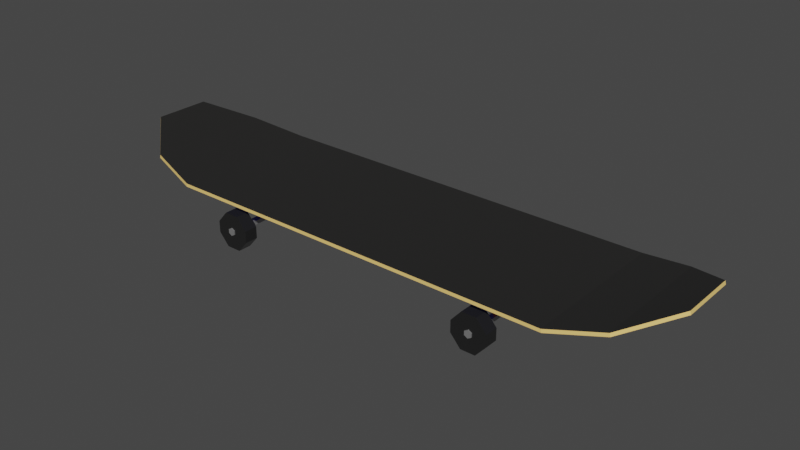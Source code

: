 # Source: Skate.blend  (saved by Blender 3.6.13; exported with 4.5.12 LTS)
import bpy
from mathutils import Matrix  # noqa: F401  (used for matrix-valued properties, if any)

bpy.ops.wm.read_factory_settings(use_empty=True)
scene = bpy.context.scene
scene.name = 'Scene'

# ---- collections
col_collection = bpy.data.collections.new('Collection'); scene.collection.children.link(col_collection)

# ---- materials (node trees are filled in below, after node groups)
mat_material_005 = bpy.data.materials.new('Material.005')
mat_material_005.use_transparent_shadow = False
mat_material_005.diffuse_color = (1.0, 0.6683, 0.2049, 1.0)
mat_material_005.roughness = 0.5
mat_material_006 = bpy.data.materials.new('Material.006')
mat_material_006.use_transparent_shadow = False
mat_material_006.diffuse_color = (0.01058, 0.01013, 0.009559, 1.0)
mat_material_006.roughness = 1.0
mat_material_007 = bpy.data.materials.new('Material.007')
mat_material_007.use_transparent_shadow = False
mat_material_007.diffuse_color = (1.0, 0.0752, 0.04996, 1.0)
mat_material_007.roughness = 0.0
mat_material_008 = bpy.data.materials.new('Material.008')
mat_material_008.use_transparent_shadow = False
mat_material_008.diffuse_color = (0.08493, 0.08431, 1.0, 1.0)
mat_material_008.roughness = 0.0
mat_material_009 = bpy.data.materials.new('Material.009')
mat_material_009.use_transparent_shadow = False
mat_material_009.diffuse_color = (0.3894, 0.3894, 0.3894, 1.0)
mat_material_009.roughness = 0.0
mat_material_009.metallic = 0.6
mat_material_010 = bpy.data.materials.new('Material.010')
mat_material_010.use_transparent_shadow = False
mat_material_010.diffuse_color = (0.01573, 0.01573, 0.01573, 1.0)
mat_material_010.roughness = 0.0

# ---- material node trees
mat_material_005.use_nodes = True; mat_material_005.node_tree.nodes.clear()
_N = mat_material_005.node_tree.nodes; _L = mat_material_005.node_tree.links
n0 = _N.new('ShaderNodeBsdfPrincipled'); n0.name = 'Принципиальный BSDF'; n0.location = (10, 300)
n0.distribution = 'GGX'
n0.subsurface_method = 'RANDOM_WALK_SKIN'
n0.inputs[0].default_value = (1.0, 0.6683, 0.2049, 1.0)
n0.inputs[3].default_value = 1.45
n0.inputs[27].default_value = (1.0, 0.6683, 0.2049, 1.0)
n1 = _N.new('ShaderNodeOutputMaterial'); n1.name = 'Вывод материала'; n1.location = (300, 300)
n2 = _N.new('ShaderNodeNormalMap'); n2.name = 'Карта нормалей'; n2.location = (-300, -300)
n2.label = 'Normal/Map'
_L.new(n0.outputs[0], n1.inputs[0])
_L.new(n2.outputs[0], n0.inputs[5])
n1.is_active_output = True
mat_material_006.use_nodes = True; mat_material_006.node_tree.nodes.clear()
_N = mat_material_006.node_tree.nodes; _L = mat_material_006.node_tree.links
n0 = _N.new('ShaderNodeBsdfPrincipled'); n0.name = 'Принципиальный BSDF'; n0.location = (10, 300)
n0.distribution = 'GGX'
n0.subsurface_method = 'RANDOM_WALK_SKIN'
n0.inputs[0].default_value = (0.01058, 0.01013, 0.009559, 1.0)
n0.inputs[2].default_value = 1.0
n0.inputs[3].default_value = 1.45
n0.inputs[27].default_value = (0.01058, 0.01013, 0.009559, 1.0)
n1 = _N.new('ShaderNodeOutputMaterial'); n1.name = 'Вывод материала'; n1.location = (300, 300)
n2 = _N.new('ShaderNodeNormalMap'); n2.name = 'Карта нормалей'; n2.location = (-300, -300)
n2.label = 'Normal/Map'
_L.new(n0.outputs[0], n1.inputs[0])
_L.new(n2.outputs[0], n0.inputs[5])
n1.is_active_output = True
mat_material_007.use_nodes = True; mat_material_007.node_tree.nodes.clear()
_N = mat_material_007.node_tree.nodes; _L = mat_material_007.node_tree.links
n0 = _N.new('ShaderNodeBsdfPrincipled'); n0.name = 'Принципиальный BSDF'; n0.location = (10, 300)
n0.distribution = 'GGX'
n0.subsurface_method = 'RANDOM_WALK_SKIN'
n0.inputs[0].default_value = (1.0, 0.0752, 0.04996, 1.0)
n0.inputs[2].default_value = 0.0
n0.inputs[3].default_value = 1.45
n0.inputs[27].default_value = (1.0, 0.0752, 0.04996, 1.0)
n1 = _N.new('ShaderNodeOutputMaterial'); n1.name = 'Вывод материала'; n1.location = (300, 300)
n2 = _N.new('ShaderNodeNormalMap'); n2.name = 'Карта нормалей'; n2.location = (-300, -300)
n2.label = 'Normal/Map'
_L.new(n0.outputs[0], n1.inputs[0])
_L.new(n2.outputs[0], n0.inputs[5])
n1.is_active_output = True
mat_material_008.use_nodes = True; mat_material_008.node_tree.nodes.clear()
_N = mat_material_008.node_tree.nodes; _L = mat_material_008.node_tree.links
n0 = _N.new('ShaderNodeBsdfPrincipled'); n0.name = 'Принципиальный BSDF'; n0.location = (10, 300)
n0.distribution = 'GGX'
n0.subsurface_method = 'RANDOM_WALK_SKIN'
n0.inputs[0].default_value = (0.08493, 0.08431, 1.0, 1.0)
n0.inputs[2].default_value = 0.0
n0.inputs[3].default_value = 1.45
n0.inputs[27].default_value = (0.08493, 0.08431, 1.0, 1.0)
n1 = _N.new('ShaderNodeOutputMaterial'); n1.name = 'Вывод материала'; n1.location = (300, 300)
n2 = _N.new('ShaderNodeNormalMap'); n2.name = 'Карта нормалей'; n2.location = (-300, -300)
n2.label = 'Normal/Map'
_L.new(n0.outputs[0], n1.inputs[0])
_L.new(n2.outputs[0], n0.inputs[5])
n1.is_active_output = True
mat_material_009.use_nodes = True; mat_material_009.node_tree.nodes.clear()
_N = mat_material_009.node_tree.nodes; _L = mat_material_009.node_tree.links
n0 = _N.new('ShaderNodeBsdfPrincipled'); n0.name = 'Принципиальный BSDF'; n0.location = (10, 300)
n0.distribution = 'GGX'
n0.subsurface_method = 'RANDOM_WALK_SKIN'
n0.inputs[0].default_value = (0.3894, 0.3894, 0.3894, 1.0)
n0.inputs[1].default_value = 0.6
n0.inputs[2].default_value = 0.0
n0.inputs[3].default_value = 1.45
n0.inputs[27].default_value = (0.3894, 0.3894, 0.3894, 1.0)
n1 = _N.new('ShaderNodeOutputMaterial'); n1.name = 'Вывод материала'; n1.location = (300, 300)
n2 = _N.new('ShaderNodeNormalMap'); n2.name = 'Карта нормалей'; n2.location = (-300, -300)
n2.label = 'Normal/Map'
_L.new(n0.outputs[0], n1.inputs[0])
_L.new(n2.outputs[0], n0.inputs[5])
n1.is_active_output = True
mat_material_010.use_nodes = True; mat_material_010.node_tree.nodes.clear()
_N = mat_material_010.node_tree.nodes; _L = mat_material_010.node_tree.links
n0 = _N.new('ShaderNodeBsdfPrincipled'); n0.name = 'Принципиальный BSDF'; n0.location = (10, 300)
n0.distribution = 'GGX'
n0.subsurface_method = 'RANDOM_WALK_SKIN'
n0.inputs[0].default_value = (0.01573, 0.01573, 0.01573, 1.0)
n0.inputs[2].default_value = 0.0
n0.inputs[3].default_value = 1.45
n0.inputs[27].default_value = (0.01573, 0.01573, 0.01573, 1.0)
n1 = _N.new('ShaderNodeOutputMaterial'); n1.name = 'Вывод материала'; n1.location = (300, 300)
n2 = _N.new('ShaderNodeNormalMap'); n2.name = 'Карта нормалей'; n2.location = (-300, -300)
n2.label = 'Normal/Map'
_L.new(n0.outputs[0], n1.inputs[0])
_L.new(n2.outputs[0], n0.inputs[5])
n1.is_active_output = True

# ---- world
world_world = bpy.data.worlds.new('World'); scene.world = world_world
world_world.use_nodes = True; world_world.node_tree.nodes.clear()
_N = world_world.node_tree.nodes; _L = world_world.node_tree.links
n0 = _N.new('ShaderNodeOutputWorld'); n0.name = 'World Output'; n0.location = (300, 300)
n1 = _N.new('ShaderNodeBackground'); n1.name = 'Background'; n1.location = (10, 300)
n1.inputs[0].default_value = (0.05088, 0.05088, 0.05088, 1.0)
_L.new(n1.outputs[0], n0.inputs[0])
n0.is_active_output = True
world_world.color = (0.05088, 0.05088, 0.05088)
world_world.use_sun_shadow = False
world_world.sun_shadow_jitter_overblur = 0.0

# ---- meshes
me_plane_005 = bpy.data.meshes.new('Plane.005')
me_plane_005.from_pydata([(1.508, -0.5747, -0.03553), (1.508, 0.5893, -0.03553), (1.893, -0.4909, 0.05392), (1.893, 0.4724, 0.05392), (2.212, -0.2073, 0.1869), (2.212, 0.2211, 0.1869), (0.9686, -0.5982, -0.387), (0.9686, -0.5982, -0.1223), (0.9686, -0.4957, -0.387), (0.9686, -0.4957, -0.1223), (1.08, -0.5982, -0.387), (1.08, -0.5982, -0.1223), (1.08, -0.4957, -0.387), (1.08, -0.4957, -0.1223), (0.8919, -0.4957, -0.2988), (0.8919, -0.4957, -0.2105), (0.8919, -0.5982, -0.2988), (0.8919, -0.5982, -0.2105), (1.157, -0.5982, -0.2988), (1.157, -0.5982, -0.2105), (1.157, -0.4957, -0.2105), (1.157, -0.4957, -0.2988), (1.513, -0.5747, -0.06065), (1.513, 0.5893, -0.06065), (1.898, -0.4909, 0.0288), (1.898, 0.4724, 0.0288), (2.218, -0.2073, 0.1618), (2.218, 0.2211, 0.1618), (1.157, 0.5938, -0.2988), (1.157, 0.5938, -0.2105), (1.157, 0.4913, -0.2105), (1.157, 0.4913, -0.2988), (0.8919, 0.4913, -0.2105), (0.8919, 0.4913, -0.2988), (0.8919, 0.5938, -0.2105), (0.8919, 0.5938, -0.2988), (1.08, 0.5938, -0.1223), (1.08, 0.5938, -0.387), (1.08, 0.4913, -0.1223), (1.08, 0.4913, -0.387), (0.9686, 0.5938, -0.1223), (0.9686, 0.5938, -0.387), (0.9686, 0.4913, -0.1223), (0.9686, 0.4913, -0.387), (1.027, -0.6067, -0.2239), (1.001, -0.6067, -0.2389), (1.001, -0.6067, -0.2689), (1.027, -0.6067, -0.2839), (1.053, -0.6067, -0.2689), (1.053, -0.6067, -0.2389), (1.001, 0.5687, -0.2389), (1.027, 0.5687, -0.2239), (1.001, 0.5687, -0.2689), (1.027, 0.5687, -0.2839), (1.053, 0.5687, -0.2689), (1.053, 0.5687, -0.2389), (1.001, 0.6063, -0.2389), (1.027, 0.6063, -0.2239), (1.001, 0.6063, -0.2689), (1.027, 0.6063, -0.2839), (1.053, 0.6063, -0.2689), (1.053, 0.6063, -0.2389), (1.001, 0.6063, -0.2389), (1.027, 0.6063, -0.2239), (1.001, 0.6063, -0.2689), (1.027, 0.6063, -0.2839), (1.053, 0.6063, -0.2689), (1.053, 0.6063, -0.2389), (1.05, 0.03336, -0.06015), (1.05, 0.03336, -0.2403), (1.05, -0.04769, -0.06015), (1.05, -0.04769, -0.2403), (1.003, 0.03336, -0.06015), (1.003, 0.03336, -0.2403), (1.003, -0.04769, -0.06015), (1.003, -0.04769, -0.2403), (1.019, -0.08461, -0.06015), (1.035, -0.08461, -0.06015), (1.035, -0.08461, -0.2403), (1.019, -0.08461, -0.2403), (1.035, 0.07028, -0.06015), (1.019, 0.07028, -0.06015), (1.019, 0.07028, -0.2403), (1.035, 0.07028, -0.2403), (1.508, -0.1867, -0.03553), (1.508, 0.2013, -0.03553), (1.893, -0.1698, 0.05392), (1.893, 0.1513, 0.05392), (2.212, -0.06454, 0.1869), (2.212, 0.07826, 0.1869), (1.513, -0.1867, -0.06065), (1.513, 0.2013, -0.06065), (1.898, -0.1698, 0.0288), (1.898, 0.1513, 0.0288), (2.218, -0.06454, 0.1618), (2.218, 0.07826, 0.1618), (0.0, -0.5747, -0.03553), (-1.508, -0.5747, -0.03553), (0.0, 0.5893, -0.03553), (-1.508, 0.5893, -0.03553), (-1.893, -0.4909, 0.05392), (-1.893, 0.4724, 0.05392), (-2.212, -0.2073, 0.1869), (-2.212, 0.2211, 0.1869), (-0.9686, -0.5982, -0.387), (-0.9686, -0.5982, -0.1223), (-0.9686, -0.4957, -0.387), (-0.9686, -0.4957, -0.1223), (-1.08, -0.5982, -0.387), (-1.08, -0.5982, -0.1223), (-1.08, -0.4957, -0.387), (-1.08, -0.4957, -0.1223), (-0.8919, -0.4957, -0.2988), (-0.8919, -0.4957, -0.2105), (-0.8919, -0.5982, -0.2988), (-0.8919, -0.5982, -0.2105), (-1.157, -0.5982, -0.2988), (-1.157, -0.5982, -0.2105), (-1.157, -0.4957, -0.2105), (-1.157, -0.4957, -0.2988), (0.0, 0.5893, -0.06065), (0.0, -0.5747, -0.06065), (-1.513, -0.5747, -0.06065), (-1.513, 0.5893, -0.06065), (-1.898, -0.4909, 0.0288), (-1.898, 0.4724, 0.0288), (-2.218, -0.2073, 0.1618), (-2.218, 0.2211, 0.1618), (-1.157, 0.5938, -0.2988), (-1.157, 0.5938, -0.2105), (-1.157, 0.4913, -0.2105), (-1.157, 0.4913, -0.2988), (-0.8919, 0.4913, -0.2105), (-0.8919, 0.4913, -0.2988), (-0.8919, 0.5938, -0.2105), (-0.8919, 0.5938, -0.2988), (-1.08, 0.5938, -0.1223), (-1.08, 0.5938, -0.387), (-1.08, 0.4913, -0.1223), (-1.08, 0.4913, -0.387), (-0.9686, 0.5938, -0.1223), (-0.9686, 0.5938, -0.387), (-0.9686, 0.4913, -0.1223), (-0.9686, 0.4913, -0.387), (-1.027, -0.6067, -0.2239), (-1.001, -0.6067, -0.2389), (-1.001, -0.6067, -0.2689), (-1.027, -0.6067, -0.2839), (-1.053, -0.6067, -0.2689), (-1.053, -0.6067, -0.2389), (-1.001, 0.5687, -0.2389), (-1.027, 0.5687, -0.2239), (-1.001, 0.5687, -0.2689), (-1.027, 0.5687, -0.2839), (-1.053, 0.5687, -0.2689), (-1.053, 0.5687, -0.2389), (-1.001, 0.6063, -0.2389), (-1.027, 0.6063, -0.2239), (-1.001, 0.6063, -0.2689), (-1.027, 0.6063, -0.2839), (-1.053, 0.6063, -0.2689), (-1.053, 0.6063, -0.2389), (-1.001, 0.6063, -0.2389), (-1.027, 0.6063, -0.2239), (-1.001, 0.6063, -0.2689), (-1.027, 0.6063, -0.2839), (-1.053, 0.6063, -0.2689), (-1.053, 0.6063, -0.2389), (-1.05, 0.03336, -0.06015), (-1.05, 0.03336, -0.2403), (-1.05, -0.04769, -0.06015), (-1.05, -0.04769, -0.2403), (-1.003, 0.03336, -0.06015), (-1.003, 0.03336, -0.2403), (-1.003, -0.04769, -0.06015), (-1.003, -0.04769, -0.2403), (-1.019, -0.08461, -0.06015), (-1.035, -0.08461, -0.06015), (-1.035, -0.08461, -0.2403), (-1.019, -0.08461, -0.2403), (-1.035, 0.07028, -0.06015), (-1.019, 0.07028, -0.06015), (-1.019, 0.07028, -0.2403), (-1.035, 0.07028, -0.2403), (0.0, 0.2013, -0.03553), (0.0, -0.1867, -0.03553), (-1.508, -0.1867, -0.03553), (-1.508, 0.2013, -0.03553), (-1.893, -0.1698, 0.05392), (-1.893, 0.1513, 0.05392), (-2.212, -0.06454, 0.1869), (-2.212, 0.07826, 0.1869), (0.0, 0.2013, -0.06065), (0.0, -0.1867, -0.06065), (-1.513, -0.1867, -0.06065), (-1.513, 0.2013, -0.06065), (-1.898, -0.1698, 0.0288), (-1.898, 0.1513, 0.0288), (-2.218, -0.06454, 0.1618), (-2.218, 0.07826, 0.1618)], [], [(184, 85, 1, 98), (84, 0, 2, 86), (86, 2, 4, 88), (6, 8, 12, 10), (11, 13, 9, 7), (14, 21, 12, 8), (16, 14, 8, 6), (18, 16, 6, 10), (21, 18, 10, 12), (13, 11, 19, 20), (20, 19, 18, 21), (11, 7, 17, 19), (19, 17, 16, 18), (7, 9, 15, 17), (17, 15, 14, 16), (9, 13, 20, 15), (15, 20, 21, 14), (192, 120, 23, 91), (90, 92, 24, 22), (92, 94, 26, 24), (89, 95, 27, 5), (3, 25, 23, 1), (1, 23, 120, 98), (96, 121, 22, 0), (5, 27, 25, 3), (0, 22, 24, 2), (2, 24, 26, 4), (34, 29, 28, 35), (40, 36, 29, 34), (32, 34, 35, 33), (42, 40, 34, 32), (30, 32, 33, 31), (38, 42, 32, 30), (29, 30, 31, 28), (36, 38, 30, 29), (28, 31, 39, 37), (31, 33, 43, 39), (33, 35, 41, 43), (35, 28, 37, 41), (38, 36, 40, 42), (43, 41, 37, 39), (45, 46, 47, 48, 49, 44), (55, 61, 57, 51), (44, 51, 50, 45), (49, 55, 51, 44), (47, 53, 54, 48), (45, 50, 52, 46), (48, 54, 55, 49), (46, 52, 53, 47), (60, 66, 67, 61), (53, 59, 60, 54), (50, 56, 58, 52), (54, 60, 61, 55), (52, 58, 59, 53), (51, 57, 56, 50), (62, 63, 67, 66, 65, 64), (58, 64, 65, 59), (57, 63, 62, 56), (61, 67, 63, 57), (59, 65, 66, 60), (56, 62, 64, 58), (68, 70, 71, 69), (76, 74, 75, 79), (74, 72, 73, 75), (80, 68, 69, 83), (76, 81, 72, 74), (78, 83, 69, 71), (75, 73, 82, 79), (79, 82, 83, 78), (70, 68, 80, 77), (77, 80, 81, 76), (72, 81, 82, 73), (81, 80, 83, 82), (70, 77, 78, 71), (77, 76, 79, 78), (4, 26, 94, 88), (88, 94, 95, 89), (25, 27, 95, 93), (93, 95, 94, 92), (23, 25, 93, 91), (91, 93, 92, 90), (121, 193, 90, 22), (193, 192, 91, 90), (3, 87, 89, 5), (87, 86, 88, 89), (1, 85, 87, 3), (85, 84, 86, 87), (96, 0, 84, 185), (185, 84, 85, 184), (184, 98, 99, 187), (186, 188, 100, 97), (188, 190, 102, 100), (104, 108, 110, 106), (109, 105, 107, 111), (112, 106, 110, 119), (114, 104, 106, 112), (116, 108, 104, 114), (119, 110, 108, 116), (111, 118, 117, 109), (118, 119, 116, 117), (109, 117, 115, 105), (117, 116, 114, 115), (105, 115, 113, 107), (115, 114, 112, 113), (107, 113, 118, 111), (113, 112, 119, 118), (192, 195, 123, 120), (194, 122, 124, 196), (196, 124, 126, 198), (191, 103, 127, 199), (101, 99, 123, 125), (99, 98, 120, 123), (96, 97, 122, 121), (103, 101, 125, 127), (97, 100, 124, 122), (100, 102, 126, 124), (134, 135, 128, 129), (140, 134, 129, 136), (132, 133, 135, 134), (142, 132, 134, 140), (130, 131, 133, 132), (138, 130, 132, 142), (129, 128, 131, 130), (136, 129, 130, 138), (128, 137, 139, 131), (131, 139, 143, 133), (133, 143, 141, 135), (135, 141, 137, 128), (138, 142, 140, 136), (143, 139, 137, 141), (145, 144, 149, 148, 147, 146), (155, 151, 157, 161), (144, 145, 150, 151), (149, 144, 151, 155), (147, 148, 154, 153), (145, 146, 152, 150), (148, 149, 155, 154), (146, 147, 153, 152), (160, 161, 167, 166), (153, 154, 160, 159), (150, 152, 158, 156), (154, 155, 161, 160), (152, 153, 159, 158), (151, 150, 156, 157), (162, 164, 165, 166, 167, 163), (158, 159, 165, 164), (157, 156, 162, 163), (161, 157, 163, 167), (159, 160, 166, 165), (156, 158, 164, 162), (168, 169, 171, 170), (176, 179, 175, 174), (174, 175, 173, 172), (180, 183, 169, 168), (176, 174, 172, 181), (178, 171, 169, 183), (175, 179, 182, 173), (179, 178, 183, 182), (170, 177, 180, 168), (177, 176, 181, 180), (172, 173, 182, 181), (181, 182, 183, 180), (170, 171, 178, 177), (177, 178, 179, 176), (102, 190, 198, 126), (190, 191, 199, 198), (125, 197, 199, 127), (197, 196, 198, 199), (123, 195, 197, 125), (195, 194, 196, 197), (121, 122, 194, 193), (193, 194, 195, 192), (101, 103, 191, 189), (189, 191, 190, 188), (99, 101, 189, 187), (187, 189, 188, 186), (96, 185, 186, 97), (185, 184, 187, 186)])
me_plane_005.polygons.foreach_set('use_smooth', [True] * 178)
me_plane_005.polygons.foreach_set('material_index', [1, 1, 1, 5, 5, 5, 5, 5, 5, 5, 5, 5, 5, 5, 5, 5, 5, 3, 3, 3, 0, 0, 0, 0, 0, 0, 0, 5, 5, 5, 5, 5, 5, 5, 5, 5, 5, 5, 5, 5, 5, 4, 4, 4, 4, 4, 4, 4, 4, 4, 4, 4, 4, 4, 4, 4, 4, 4, 4, 4, 4, 4, 4, 4, 4, 4, 4, 4, 4, 4, 4, 4, 4, 4, 4, 0, 0, 3, 2, 3, 2, 3, 2, 1, 1, 1, 1, 1, 1, 1, 1, 1, 5, 5, 5, 5, 5, 5, 5, 5, 5, 5, 5, 5, 5, 5, 3, 3, 3, 0, 0, 0, 0, 0, 0, 0, 5, 5, 5, 5, 5, 5, 5, 5, 5, 5, 5, 5, 5, 5, 4, 4, 4, 4, 4, 4, 4, 4, 4, 4, 4, 4, 4, 4, 4, 4, 4, 4, 4, 4, 4, 4, 4, 4, 4, 4, 4, 4, 4, 4, 4, 4, 4, 4, 0, 0, 3, 2, 3, 2, 3, 2, 1, 1, 1, 1, 1, 1])
_k = set([(0, 2), (0, 22), (0, 84), (0, 96), (1, 3), (1, 23), (1, 85), (1, 98), (2, 4), (2, 24), (2, 86), (3, 5), (3, 25), (3, 87), (4, 26), (4, 88), (5, 27), (5, 89), (6, 8), (6, 10), (6, 16), (7, 9), (7, 11), (7, 17), (8, 12), (8, 14), (9, 13), (9, 15), (10, 12), (10, 18), (11, 13), (11, 19), (12, 21), (13, 20), (14, 15), (14, 16), (15, 17), (16, 17), (18, 19), (18, 21), (19, 20), (20, 21), (22, 24), (22, 90), (22, 121), (23, 25), (23, 91), (23, 120), (24, 26), (24, 92), (25, 27), (25, 93), (26, 94), (27, 95), (28, 29), (28, 31), (28, 37), (29, 30), (29, 36), (30, 31), (30, 38), (31, 39), (32, 33), (32, 34), (32, 42), (33, 35), (33, 43), (34, 35), (34, 40), (35, 41), (36, 38), (36, 40), (37, 39), (37, 41), (38, 42), (39, 43), (40, 42), (41, 43), (44, 45), (44, 49), (44, 51), (45, 46), (45, 50), (46, 47), (46, 52), (47, 48), (47, 53), (48, 49), (48, 54), (49, 55), (50, 56), (51, 57), (52, 58), (53, 59), (54, 60), (55, 61), (56, 57), (56, 58), (57, 61), (58, 59), (59, 60), (60, 61), (62, 63), (62, 64), (63, 67), (64, 65), (65, 66), (66, 67), (68, 69), (68, 70), (68, 80), (69, 71), (69, 83), (70, 71), (70, 77), (71, 78), (72, 73), (72, 74), (72, 81), (73, 75), (73, 82), (74, 75), (74, 76), (75, 79), (76, 77), (76, 79), (77, 78), (78, 79), (80, 81), (80, 83), (81, 82), (82, 83), (84, 85), (86, 87), (88, 89), (90, 91), (92, 93), (94, 95), (96, 97), (97, 100), (97, 122), (97, 186), (98, 99), (99, 101), (99, 123), (99, 187), (100, 102), (100, 124), (100, 188), (101, 103), (101, 125), (101, 189), (102, 126), (102, 190), (103, 127), (103, 191), (104, 106), (104, 108), (104, 114), (105, 107), (105, 109), (105, 115), (106, 110), (106, 112), (107, 111), (107, 113), (108, 110), (108, 116), (109, 111), (109, 117), (110, 119), (111, 118), (112, 113), (112, 114), (113, 115), (114, 115), (116, 117), (116, 119), (117, 118), (118, 119), (120, 123), (121, 122), (122, 124), (122, 194), (123, 125), (123, 195), (124, 126), (124, 196), (125, 127), (125, 197), (126, 198), (127, 199), (128, 129), (128, 131), (128, 137), (129, 130), (129, 136), (130, 131), (130, 138), (131, 139), (132, 133), (132, 134), (132, 142), (133, 135), (133, 143), (134, 135), (134, 140), (135, 141), (136, 138), (136, 140), (137, 139), (137, 141), (138, 142), (139, 143), (140, 142), (141, 143), (144, 145), (144, 149), (144, 151), (145, 146), (145, 150), (146, 147), (146, 152), (147, 148), (147, 153), (148, 149), (148, 154), (149, 155), (150, 156), (151, 157), (152, 158), (153, 159), (154, 160), (155, 161), (156, 157), (156, 158), (157, 161), (158, 159), (159, 160), (160, 161), (162, 163), (162, 164), (163, 167), (164, 165), (165, 166), (166, 167), (168, 169), (168, 170), (168, 180), (169, 171), (169, 183), (170, 171), (170, 177), (171, 178), (172, 173), (172, 174), (172, 181), (173, 175), (173, 182), (174, 175), (174, 176), (175, 179), (176, 177), (176, 179), (177, 178), (178, 179), (180, 181), (180, 183), (181, 182), (182, 183), (186, 187), (188, 189), (190, 191), (194, 195), (196, 197), (198, 199)])
me_plane_005.attributes.new('sharp_edge', 'BOOLEAN', 'EDGE').data.foreach_set('value', [ (min(e.vertices), max(e.vertices)) in _k for e in me_plane_005.edges])
_uv = me_plane_005.uv_layers.new(name='UVMap')
_uv.uv.foreach_set('vector', [0.0, 0.6667, 1.0, 0.6667, 1.0, 1.0, 0.0, 1.0, 1.0, 0.3333, 1.0, 0.0, 1.0, 0.0, 1.0, 0.3333, 1.0, 0.3333, 1.0, 0.0, 1.0, 0.0, 1.0, 0.3333, 0.375, 0.0, 0.375, 0.25, 0.625, 0.25, 0.625, 0.0, 0.375, 0.25, 0.375, 0.5, 0.625, 0.5, 0.625, 0.25, 0.5417, 0.5, 0.5417, 0.75, 0.625, 0.75, 0.625, 0.5, 0.5417, 0.75, 0.5417, 1.0, 0.625, 1.0, 0.625, 0.75, 0.2917, 0.5, 0.2917, 0.75, 0.375, 0.75, 0.375, 0.5, 0.7917, 0.5, 0.7917, 0.75, 0.875, 0.75, 0.875, 0.5, 0.625, 0.5, 0.625, 0.75, 0.7083, 0.75, 0.7083, 0.5, 0.7083, 0.5, 0.7083, 0.75, 0.7917, 0.75, 0.7917, 0.5, 0.125, 0.5, 0.125, 0.75, 0.2083, 0.75, 0.2083, 0.5, 0.2083, 0.5, 0.2083, 0.75, 0.2917, 0.75, 0.2917, 0.5, 0.375, 0.75, 0.375, 1.0, 0.4583, 1.0, 0.4583, 0.75, 0.4583, 0.75, 0.4583, 1.0, 0.5417, 1.0, 0.5417, 0.75, 0.375, 0.5, 0.375, 0.75, 0.4583, 0.75, 0.4583, 0.5, 0.4583, 0.5, 0.4583, 0.75, 0.5417, 0.75, 0.5417, 0.5, 0.0, 0.6667, 0.0, 1.0, 1.0, 1.0, 1.0, 0.6667, 1.0, 0.3333, 1.0, 0.3333, 1.0, 0.0, 1.0, 0.0, 1.0, 0.3333, 1.0, 0.3333, 1.0, 0.0, 1.0, 0.0, 1.0, 0.6667, 1.0, 0.6667, 1.0, 1.0, 1.0, 1.0, 1.0, 1.0, 1.0, 1.0, 1.0, 1.0, 1.0, 1.0, 1.0, 1.0, 1.0, 1.0, 0.0, 1.0, 0.0, 1.0, 0.0, 0.0, 0.0, 0.0, 1.0, 0.0, 1.0, 0.0, 1.0, 1.0, 1.0, 1.0, 1.0, 1.0, 1.0, 1.0, 1.0, 0.0, 1.0, 0.0, 1.0, 0.0, 1.0, 0.0, 1.0, 0.0, 1.0, 0.0, 1.0, 0.0, 1.0, 0.0, 0.4583, 0.5, 0.4583, 0.75, 0.5417, 0.75, 0.5417, 0.5, 0.375, 0.5, 0.375, 0.75, 0.4583, 0.75, 0.4583, 0.5, 0.4583, 0.75, 0.4583, 1.0, 0.5417, 1.0, 0.5417, 0.75, 0.375, 0.75, 0.375, 1.0, 0.4583, 1.0, 0.4583, 0.75, 0.2083, 0.5, 0.2083, 0.75, 0.2917, 0.75, 0.2917, 0.5, 0.125, 0.5, 0.125, 0.75, 0.2083, 0.75, 0.2083, 0.5, 0.7083, 0.5, 0.7083, 0.75, 0.7917, 0.75, 0.7917, 0.5, 0.625, 0.5, 0.625, 0.75, 0.7083, 0.75, 0.7083, 0.5, 0.7917, 0.5, 0.7917, 0.75, 0.875, 0.75, 0.875, 0.5, 0.2917, 0.5, 0.2917, 0.75, 0.375, 0.75, 0.375, 0.5, 0.5417, 0.75, 0.5417, 1.0, 0.625, 1.0, 0.625, 0.75, 0.5417, 0.5, 0.5417, 0.75, 0.625, 0.75, 0.625, 0.5, 0.375, 0.25, 0.375, 0.5, 0.625, 0.5, 0.625, 0.25, 0.375, 0.0, 0.375, 0.25, 0.625, 0.25, 0.625, 0.0, 0.0, 0.0, 0.0, 0.0, 0.0, 0.0, 0.0, 0.0, 0.0, 0.0, 0.0, 0.0, 0.0, 0.0, 0.0, 0.0, 0.0, 0.0, 0.0, 0.0, 0.0, 0.0, 0.0, 0.0, 0.0, 0.0, 0.0, 0.0, 0.0, 0.0, 0.0, 0.0, 0.0, 0.0, 0.0, 0.0, 0.0, 0.0, 0.0, 0.0, 0.0, 0.0, 0.0, 0.0, 0.0, 0.0, 0.0, 0.0, 0.0, 0.0, 0.0, 0.0, 0.0, 0.0, 0.0, 0.0, 0.0, 0.0, 0.0, 0.0, 0.0, 0.0, 0.0, 0.0, 0.0, 0.0, 0.0, 0.0, 0.0, 0.0, 0.0, 0.0, 0.0, 0.0, 0.0, 0.0, 0.0, 0.0, 0.0, 0.0, 0.0, 0.0, 0.0, 0.0, 0.0, 0.0, 0.0, 0.0, 0.0, 0.0, 0.0, 0.0, 0.0, 0.0, 0.0, 0.0, 0.0, 0.0, 0.0, 0.0, 0.0, 0.0, 0.0, 0.0, 0.0, 0.0, 0.0, 0.0, 0.0, 0.0, 0.0, 0.0, 0.0, 0.0, 0.0, 0.0, 0.0, 0.0, 0.0, 0.0, 0.0, 0.0, 0.0, 0.0, 0.0, 0.0, 0.0, 0.0, 0.0, 0.0, 0.0, 0.0, 0.0, 0.0, 0.0, 0.0, 0.0, 0.0, 0.0, 0.0, 0.0, 0.0, 0.0, 0.0, 0.0, 0.0, 0.0, 0.0, 0.0, 0.0, 0.0, 0.0, 0.0, 0.0, 0.0, 0.0, 0.0, 0.0, 0.0, 0.0, 0.0, 0.0, 0.0, 0.0, 0.0, 0.0, 0.0, 0.0, 0.375, 0.0, 0.375, 0.25, 0.625, 0.25, 0.625, 0.0, 0.375, 0.4167, 0.375, 0.5, 0.625, 0.5, 0.625, 0.4167, 0.375, 0.5, 0.375, 0.75, 0.625, 0.75, 0.625, 0.5, 0.375, 0.9167, 0.375, 1.0, 0.625, 1.0, 0.625, 0.9167, 0.2917, 0.5, 0.2917, 0.75, 0.375, 0.75, 0.375, 0.5, 0.7917, 0.5, 0.7917, 0.75, 0.875, 0.75, 0.875, 0.5, 0.625, 0.5, 0.625, 0.75, 0.7083, 0.75, 0.7083, 0.5, 0.7083, 0.5, 0.7083, 0.75, 0.7917, 0.75, 0.7917, 0.5, 0.125, 0.5, 0.125, 0.75, 0.2083, 0.75, 0.2083, 0.5, 0.2083, 0.5, 0.2083, 0.75, 0.2917, 0.75, 0.2917, 0.5, 0.375, 0.75, 0.375, 0.8333, 0.625, 0.8333, 0.625, 0.75, 0.375, 0.8333, 0.375, 0.9167, 0.625, 0.9167, 0.625, 0.8333, 0.375, 0.25, 0.375, 0.3333, 0.625, 0.3333, 0.625, 0.25, 0.375, 0.3333, 0.375, 0.4167, 0.625, 0.4167, 0.625, 0.3333, 1.0, 0.0, 1.0, 0.0, 1.0, 0.3333, 1.0, 0.3333, 1.0, 0.3333, 1.0, 0.3333, 1.0, 0.6667, 1.0, 0.6667, 1.0, 1.0, 1.0, 1.0, 1.0, 0.6667, 1.0, 0.6667, 1.0, 0.6667, 1.0, 0.6667, 1.0, 0.3333, 1.0, 0.3333, 1.0, 1.0, 1.0, 1.0, 1.0, 0.6667, 1.0, 0.6667, 1.0, 0.6667, 1.0, 0.6667, 1.0, 0.3333, 1.0, 0.3333, 0.0, 0.0, 0.0, 0.3333, 1.0, 0.3333, 1.0, 0.0, 0.0, 0.3333, 0.0, 0.6667, 1.0, 0.6667, 1.0, 0.3333, 1.0, 1.0, 1.0, 0.6667, 1.0, 0.6667, 1.0, 1.0, 1.0, 0.6667, 1.0, 0.3333, 1.0, 0.3333, 1.0, 0.6667, 1.0, 1.0, 1.0, 0.6667, 1.0, 0.6667, 1.0, 1.0, 1.0, 0.6667, 1.0, 0.3333, 1.0, 0.3333, 1.0, 0.6667, 0.0, 0.0, 1.0, 0.0, 1.0, 0.3333, 0.0, 0.3333, 0.0, 0.3333, 1.0, 0.3333, 1.0, 0.6667, 0.0, 0.6667, 0.0, 0.6667, 0.0, 1.0, 1.0, 1.0, 1.0, 0.6667, 1.0, 0.3333, 1.0, 0.3333, 1.0, 0.0, 1.0, 0.0, 1.0, 0.3333, 1.0, 0.3333, 1.0, 0.0, 1.0, 0.0, 0.375, 0.0, 0.625, 0.0, 0.625, 0.25, 0.375, 0.25, 0.375, 0.25, 0.625, 0.25, 0.625, 0.5, 0.375, 0.5, 0.5417, 0.5, 0.625, 0.5, 0.625, 0.75, 0.5417, 0.75, 0.5417, 0.75, 0.625, 0.75, 0.625, 1.0, 0.5417, 1.0, 0.2917, 0.5, 0.375, 0.5, 0.375, 0.75, 0.2917, 0.75, 0.7917, 0.5, 0.875, 0.5, 0.875, 0.75, 0.7917, 0.75, 0.625, 0.5, 0.7083, 0.5, 0.7083, 0.75, 0.625, 0.75, 0.7083, 0.5, 0.7917, 0.5, 0.7917, 0.75, 0.7083, 0.75, 0.125, 0.5, 0.2083, 0.5, 0.2083, 0.75, 0.125, 0.75, 0.2083, 0.5, 0.2917, 0.5, 0.2917, 0.75, 0.2083, 0.75, 0.375, 0.75, 0.4583, 0.75, 0.4583, 1.0, 0.375, 1.0, 0.4583, 0.75, 0.5417, 0.75, 0.5417, 1.0, 0.4583, 1.0, 0.375, 0.5, 0.4583, 0.5, 0.4583, 0.75, 0.375, 0.75, 0.4583, 0.5, 0.5417, 0.5, 0.5417, 0.75, 0.4583, 0.75, 0.0, 0.6667, 1.0, 0.6667, 1.0, 1.0, 0.0, 1.0, 1.0, 0.3333, 1.0, 0.0, 1.0, 0.0, 1.0, 0.3333, 1.0, 0.3333, 1.0, 0.0, 1.0, 0.0, 1.0, 0.3333, 1.0, 0.6667, 1.0, 1.0, 1.0, 1.0, 1.0, 0.6667, 1.0, 1.0, 1.0, 1.0, 1.0, 1.0, 1.0, 1.0, 1.0, 1.0, 0.0, 1.0, 0.0, 1.0, 1.0, 1.0, 0.0, 0.0, 1.0, 0.0, 1.0, 0.0, 0.0, 0.0, 1.0, 1.0, 1.0, 1.0, 1.0, 1.0, 1.0, 1.0, 1.0, 0.0, 1.0, 0.0, 1.0, 0.0, 1.0, 0.0, 1.0, 0.0, 1.0, 0.0, 1.0, 0.0, 1.0, 0.0, 0.4583, 0.5, 0.5417, 0.5, 0.5417, 0.75, 0.4583, 0.75, 0.375, 0.5, 0.4583, 0.5, 0.4583, 0.75, 0.375, 0.75, 0.4583, 0.75, 0.5417, 0.75, 0.5417, 1.0, 0.4583, 1.0, 0.375, 0.75, 0.4583, 0.75, 0.4583, 1.0, 0.375, 1.0, 0.2083, 0.5, 0.2917, 0.5, 0.2917, 0.75, 0.2083, 0.75, 0.125, 0.5, 0.2083, 0.5, 0.2083, 0.75, 0.125, 0.75, 0.7083, 0.5, 0.7917, 0.5, 0.7917, 0.75, 0.7083, 0.75, 0.625, 0.5, 0.7083, 0.5, 0.7083, 0.75, 0.625, 0.75, 0.7917, 0.5, 0.875, 0.5, 0.875, 0.75, 0.7917, 0.75, 0.2917, 0.5, 0.375, 0.5, 0.375, 0.75, 0.2917, 0.75, 0.5417, 0.75, 0.625, 0.75, 0.625, 1.0, 0.5417, 1.0, 0.5417, 0.5, 0.625, 0.5, 0.625, 0.75, 0.5417, 0.75, 0.375, 0.25, 0.625, 0.25, 0.625, 0.5, 0.375, 0.5, 0.375, 0.0, 0.625, 0.0, 0.625, 0.25, 0.375, 0.25, 0.0, 0.0, 0.0, 0.0, 0.0, 0.0, 0.0, 0.0, 0.0, 0.0, 0.0, 0.0, 0.0, 0.0, 0.0, 0.0, 0.0, 0.0, 0.0, 0.0, 0.0, 0.0, 0.0, 0.0, 0.0, 0.0, 0.0, 0.0, 0.0, 0.0, 0.0, 0.0, 0.0, 0.0, 0.0, 0.0, 0.0, 0.0, 0.0, 0.0, 0.0, 0.0, 0.0, 0.0, 0.0, 0.0, 0.0, 0.0, 0.0, 0.0, 0.0, 0.0, 0.0, 0.0, 0.0, 0.0, 0.0, 0.0, 0.0, 0.0, 0.0, 0.0, 0.0, 0.0, 0.0, 0.0, 0.0, 0.0, 0.0, 0.0, 0.0, 0.0, 0.0, 0.0, 0.0, 0.0, 0.0, 0.0, 0.0, 0.0, 0.0, 0.0, 0.0, 0.0, 0.0, 0.0, 0.0, 0.0, 0.0, 0.0, 0.0, 0.0, 0.0, 0.0, 0.0, 0.0, 0.0, 0.0, 0.0, 0.0, 0.0, 0.0, 0.0, 0.0, 0.0, 0.0, 0.0, 0.0, 0.0, 0.0, 0.0, 0.0, 0.0, 0.0, 0.0, 0.0, 0.0, 0.0, 0.0, 0.0, 0.0, 0.0, 0.0, 0.0, 0.0, 0.0, 0.0, 0.0, 0.0, 0.0, 0.0, 0.0, 0.0, 0.0, 0.0, 0.0, 0.0, 0.0, 0.0, 0.0, 0.0, 0.0, 0.0, 0.0, 0.0, 0.0, 0.0, 0.0, 0.0, 0.0, 0.0, 0.0, 0.0, 0.0, 0.0, 0.0, 0.0, 0.0, 0.0, 0.0, 0.0, 0.0, 0.0, 0.0, 0.0, 0.0, 0.0, 0.0, 0.375, 0.0, 0.625, 0.0, 0.625, 0.25, 0.375, 0.25, 0.375, 0.4167, 0.625, 0.4167, 0.625, 0.5, 0.375, 0.5, 0.375, 0.5, 0.625, 0.5, 0.625, 0.75, 0.375, 0.75, 0.375, 0.9167, 0.625, 0.9167, 0.625, 1.0, 0.375, 1.0, 0.2917, 0.5, 0.375, 0.5, 0.375, 0.75, 0.2917, 0.75, 0.7917, 0.5, 0.875, 0.5, 0.875, 0.75, 0.7917, 0.75, 0.625, 0.5, 0.7083, 0.5, 0.7083, 0.75, 0.625, 0.75, 0.7083, 0.5, 0.7917, 0.5, 0.7917, 0.75, 0.7083, 0.75, 0.125, 0.5, 0.2083, 0.5, 0.2083, 0.75, 0.125, 0.75, 0.2083, 0.5, 0.2917, 0.5, 0.2917, 0.75, 0.2083, 0.75, 0.375, 0.75, 0.625, 0.75, 0.625, 0.8333, 0.375, 0.8333, 0.375, 0.8333, 0.625, 0.8333, 0.625, 0.9167, 0.375, 0.9167, 0.375, 0.25, 0.625, 0.25, 0.625, 0.3333, 0.375, 0.3333, 0.375, 0.3333, 0.625, 0.3333, 0.625, 0.4167, 0.375, 0.4167, 1.0, 0.0, 1.0, 0.3333, 1.0, 0.3333, 1.0, 0.0, 1.0, 0.3333, 1.0, 0.6667, 1.0, 0.6667, 1.0, 0.3333, 1.0, 1.0, 1.0, 0.6667, 1.0, 0.6667, 1.0, 1.0, 1.0, 0.6667, 1.0, 0.3333, 1.0, 0.3333, 1.0, 0.6667, 1.0, 1.0, 1.0, 0.6667, 1.0, 0.6667, 1.0, 1.0, 1.0, 0.6667, 1.0, 0.3333, 1.0, 0.3333, 1.0, 0.6667, 0.0, 0.0, 1.0, 0.0, 1.0, 0.3333, 0.0, 0.3333, 0.0, 0.3333, 1.0, 0.3333, 1.0, 0.6667, 0.0, 0.6667, 1.0, 1.0, 1.0, 1.0, 1.0, 0.6667, 1.0, 0.6667, 1.0, 0.6667, 1.0, 0.6667, 1.0, 0.3333, 1.0, 0.3333, 1.0, 1.0, 1.0, 1.0, 1.0, 0.6667, 1.0, 0.6667, 1.0, 0.6667, 1.0, 0.6667, 1.0, 0.3333, 1.0, 0.3333, 0.0, 0.0, 0.0, 0.3333, 1.0, 0.3333, 1.0, 0.0, 0.0, 0.3333, 0.0, 0.6667, 1.0, 0.6667, 1.0, 0.3333])
me_plane_005.materials.append(mat_material_005)
me_plane_005.materials.append(mat_material_006)
me_plane_005.materials.append(mat_material_007)
me_plane_005.materials.append(mat_material_008)
me_plane_005.materials.append(mat_material_009)
me_plane_005.materials.append(mat_material_010)
me_plane_005.update()
me_plane_005.normals_split_custom_set([tuple(v) for v in zip(*[iter([-5.453e-11, 1.632e-07, 1.0, -1.091e-10, 1.632e-07, 1.0, 0.0, 1.632e-07, 1.0, 0.0, 1.632e-07, 1.0, -0.2262, 2.245e-07, 0.9741, -0.2262, 1.728e-07, 0.9741, -0.2262, 1.728e-07, 0.9741, -0.2262, 2.274e-07, 0.9741, -0.3844, 2.836e-07, 0.9232, -0.3844, 4.504e-07, 0.9232, -0.3844, 4.504e-07, 0.9232, -0.3844, 2.063e-07, 0.9232, 0.0, 0.0, -1.0, 0.0, 0.0, -1.0, 0.0, 0.0, -1.0, 0.0, 0.0, -1.0, 0.0, 1.454e-07, 1.0, 0.0, 1.454e-07, 1.0, 0.0, 1.454e-07, 1.0, 0.0, 1.454e-07, 1.0, -4.925e-14, 1.0, -2.548e-07, -4.925e-14, 1.0, -2.548e-07, 0.0, 1.0, 4.492e-07, 0.0, 1.0, 4.492e-07, -0.7547, 0.0, -0.656, -0.7547, 0.0, -0.656, -0.7547, 0.0, -0.656, -0.7547, 0.0, -0.656, 0.0, -1.0, 1.584e-07, 0.0, -1.0, 1.584e-07, 0.0, -1.0, 4.492e-07, 0.0, -1.0, 4.492e-07, 0.7548, 0.0, -0.656, 0.7548, 0.0, -0.656, 0.7548, 0.0, -0.656, 0.7548, 0.0, -0.656, 0.7548, 3.52e-07, 0.656, 0.7548, 3.52e-07, 0.656, 0.7548, 3.52e-07, 0.656, 0.7548, 3.52e-07, 0.656, 1.0, -6.16e-07, 0.0, 1.0, -6.16e-07, 0.0, 1.0, -6.16e-07, 0.0, 1.0, -6.16e-07, 0.0, 0.0, -1.0, 8.984e-07, 0.0, -1.0, 8.984e-07, 0.0, -1.0, 3.167e-07, 0.0, -1.0, 3.167e-07, 0.0, -1.0, 3.167e-07, 0.0, -1.0, 3.167e-07, 0.0, -1.0, 1.584e-07, 0.0, -1.0, 1.584e-07, -0.7547, 1.345e-07, 0.656, -0.7547, 1.345e-07, 0.656, -0.7547, 1.345e-07, 0.656, -0.7547, 1.345e-07, 0.656, -1.0, 0.0, 0.0, -1.0, 0.0, 0.0, -1.0, 0.0, 0.0, -1.0, 0.0, 0.0, 0.0, 1.0, 0.0, 0.0, 1.0, 0.0, -4.925e-14, 1.0, -4.131e-07, -4.925e-14, 1.0, -4.131e-07, -4.925e-14, 1.0, -4.131e-07, -4.925e-14, 1.0, -4.131e-07, -4.925e-14, 1.0, -2.548e-07, -4.925e-14, 1.0, -2.548e-07, 2.35e-11, -1.632e-07, -1.0, 0.0, -1.632e-07, -1.0, 0.0, -1.632e-07, -1.0, 0.0, -1.632e-07, -1.0, 0.2262, -2.126e-07, -0.9741, 0.2262, -2.126e-07, -0.9741, 0.2262, -2.126e-07, -0.9741, 0.2262, -2.126e-07, -0.9741, 0.3844, -2.207e-07, -0.9232, 0.3844, -1.508e-07, -0.9232, 0.3844, -3.715e-07, -0.9232, 0.3844, -3.715e-07, -0.9232, 0.9785, 0.0, 0.2062, 0.9785, 0.0, 0.2062, 0.9785, 0.0, 0.2062, 0.9785, 0.0, 0.2062, 0.2773, 0.959, 0.05846, 0.2773, 0.959, 0.05846, 0.2773, 0.959, 0.05846, 0.2773, 0.959, 0.05846, 0.0, 1.0, -1.571e-06, 0.0, 1.0, -1.571e-06, 0.0, 1.0, -1.571e-06, 0.0, 1.0, -1.571e-06, 0.0, -1.0, -2.363e-07, 0.0, -1.0, -2.363e-07, 0.0, -1.0, -4.725e-07, 0.0, -1.0, -4.725e-07, 0.5819, 0.804, 0.1226, 0.5819, 0.804, 0.1226, 0.5819, 0.804, 0.1226, 0.5819, 0.804, 0.1226, 0.2029, -0.9783, 0.04277, 0.2029, -0.9783, 0.04277, 0.2029, -0.9783, 0.04277, 0.2029, -0.9783, 0.04277, 0.6269, -0.7678, 0.1321, 0.6269, -0.7678, 0.1321, 0.6269, -0.7678, 0.1321, 0.6269, -0.7678, 0.1321, -3.776e-14, 1.0, -3.167e-07, -3.776e-14, 1.0, -3.167e-07, 0.0, 1.0, -1.584e-07, 0.0, 1.0, -1.584e-07, -1.071e-13, 1.0, -8.984e-07, -1.071e-13, 1.0, -8.984e-07, -3.776e-14, 1.0, -3.167e-07, -3.776e-14, 1.0, -3.167e-07, -1.0, 0.0, 0.0, -1.0, 0.0, 0.0, -1.0, 0.0, 0.0, -1.0, 0.0, 0.0, -0.7547, 1.345e-07, 0.656, -0.7547, 1.345e-07, 0.656, -0.7547, 1.345e-07, 0.656, -0.7547, 1.345e-07, 0.656, 0.0, -1.0, 3.167e-07, 0.0, -1.0, 3.167e-07, 0.0, -1.0, -1.584e-07, 0.0, -1.0, -1.584e-07, 0.0, -1.0, 8.984e-07, 0.0, -1.0, 8.984e-07, 0.0, -1.0, 3.167e-07, 0.0, -1.0, 3.167e-07, 1.0, -6.16e-07, 0.0, 1.0, -6.16e-07, 0.0, 1.0, -6.16e-07, 0.0, 1.0, -6.16e-07, 0.0, 0.7548, 3.52e-07, 0.656, 0.7548, 3.52e-07, 0.656, 0.7548, 3.52e-07, 0.656, 0.7548, 3.52e-07, 0.656, 0.7548, 0.0, -0.656, 0.7548, 0.0, -0.656, 0.7548, 0.0, -0.656, 0.7548, 0.0, -0.656, 0.0, -1.0, -1.584e-07, 0.0, -1.0, -1.584e-07, 0.0, -1.0, -4.492e-07, 0.0, -1.0, -4.492e-07, -0.7547, 0.0, -0.656, -0.7547, 0.0, -0.656, -0.7547, 0.0, -0.656, -0.7547, 0.0, -0.656, 0.0, 1.0, -1.584e-07, 0.0, 1.0, -1.584e-07, 0.0, 1.0, -4.492e-07, 0.0, 1.0, -4.492e-07, 0.0, 2.182e-07, 1.0, 0.0, 2.182e-07, 1.0, 0.0, 2.182e-07, 1.0, 0.0, 2.182e-07, 1.0, 0.0, 0.0, -1.0, 0.0, 0.0, -1.0, 0.0, 0.0, -1.0, 0.0, 0.0, -1.0, 0.0, -1.0, 0.0, 0.0, -1.0, 0.0, 0.0, -1.0, 0.0, 0.0, -1.0, 0.0, 0.0, -1.0, 0.0, 0.0, -1.0, 0.0, 0.5, 7.238e-08, 0.866, 0.5, 0.0, 0.866, 0.5, 0.0, 0.866, 0.5, 7.238e-08, 0.866, -0.5, 1.553e-07, 0.866, -0.5, 7.766e-08, 0.866, -0.5, 7.766e-08, 0.866, -0.5, 1.553e-07, 0.866, 0.5, 1.448e-07, 0.866, 0.5, 7.238e-08, 0.866, 0.5, 7.238e-08, 0.866, 0.5, 1.448e-07, 0.866, 0.5, -1.344e-07, -0.866, 0.5, -6.718e-08, -0.866, 0.5, -6.718e-08, -0.866, 0.5, -1.344e-07, -0.866, -1.0, -3.026e-09, 0.0, -1.0, -1.513e-09, 0.0, -1.0, -1.513e-09, 0.0, -1.0, -3.026e-09, 0.0, 1.0, 2.847e-08, 0.0, 1.0, 1.423e-08, 0.0, 1.0, 1.423e-08, 0.0, 1.0, 2.847e-08, 0.0, -0.5, -1.348e-07, -0.866, -0.5, -6.739e-08, -0.866, -0.5, -6.739e-08, -0.866, -0.5, -1.348e-07, -0.866, 0.0, 0.0, 0.0, 0.0, 0.0, 0.0, 0.0, 0.0, 0.0, 0.0, 0.0, 0.0, 0.5, -6.718e-08, -0.866, 0.5, 0.0, -0.866, 0.5, 0.0, -0.866, 0.5, -6.718e-08, -0.866, -1.0, -1.513e-09, 0.0, -1.0, 0.0, 0.0, -1.0, 0.0, 0.0, -1.0, -1.513e-09, 0.0, 1.0, 1.423e-08, 0.0, 1.0, 0.0, 0.0, 1.0, 0.0, 0.0, 1.0, 1.423e-08, 0.0, -0.5, -6.739e-08, -0.866, -0.5, 0.0, -0.866, -0.5, 0.0, -0.866, -0.5, -6.739e-08, -0.866, -0.5, 7.766e-08, 0.866, -0.5, 0.0, 0.866, -0.5, 0.0, 0.866, -0.5, 7.766e-08, 0.866, 0.0, 1.0, 7.979e-07, 0.0, 1.0, 7.979e-07, 0.0, 1.0, 7.979e-07, 0.0, 1.0, 7.979e-07, 0.0, 1.0, 7.979e-07, 0.0, 1.0, 7.979e-07, 0.0, 0.0, 0.0, 0.0, 0.0, 0.0, 0.0, 0.0, 1.0, 0.0, 0.0, 1.0, 0.0, 0.0, 1.0, 0.0, 0.0, 1.0, 0.0, 0.0, 0.0, 0.0, 0.0, 0.0, 0.0, 0.0, 0.0, 0.0, 0.0, 0.0, 0.0, 0.0, 1.0, 0.0, 0.0, 1.0, 0.0, 0.0, 1.0, 0.0, 0.0, 1.0, 0.0, 0.0, 0.0, 0.0, 0.0, 0.0, 0.0, 0.0, 0.0, 0.0, 0.0, 0.0, 0.0, 0.0, 0.0, 0.0, 0.0, 0.0, 1.0, 5.122e-08, 0.0, 1.0, 5.122e-08, 0.0, 1.0, 5.122e-08, 0.0, 1.0, 5.122e-08, 0.0, -0.9213, -0.3889, 6.449e-08, -0.9213, -0.3889, 6.449e-08, -0.9213, -0.3889, 6.449e-08, -0.9213, -0.3889, 6.449e-08, -1.0, -3.497e-09, 0.0, -1.0, -3.497e-09, 0.0, -1.0, -3.497e-09, 0.0, -1.0, -3.497e-09, 0.0, 0.9213, 0.3889, -6.449e-08, 0.9213, 0.3889, -6.449e-08, 0.9213, 0.3889, -6.449e-08, 0.9213, 0.3889, -6.449e-08, 1.027e-07, 1.471e-07, 1.0, 1.027e-07, 1.471e-07, 1.0, 5.065e-07, 1.579e-07, 1.0, 5.065e-07, 1.579e-07, 1.0, -2.054e-07, -1.918e-07, -1.0, -2.054e-07, -1.918e-07, -1.0, -1.013e-06, -1.895e-07, -1.0, -1.013e-06, -1.895e-07, -1.0, 0.0, -1.895e-07, -1.0, 0.0, -1.895e-07, -1.0, 0.0, -1.918e-07, -1.0, 0.0, -1.918e-07, -1.0, 0.0, -1.918e-07, -1.0, 0.0, -1.918e-07, -1.0, -2.054e-07, -1.918e-07, -1.0, -2.054e-07, -1.918e-07, -1.0, -5.065e-07, 1.579e-07, 1.0, -5.065e-07, 1.579e-07, 1.0, -1.027e-07, 1.471e-07, 1.0, -1.027e-07, 1.471e-07, 1.0, -1.027e-07, 1.471e-07, 1.0, -1.027e-07, 1.471e-07, 1.0, 1.027e-07, 1.471e-07, 1.0, 1.027e-07, 1.471e-07, 1.0, -0.9213, 0.3889, -6.449e-08, -0.9213, 0.3889, -6.449e-08, -0.9213, 0.3889, -6.449e-08, -0.9213, 0.3889, -6.449e-08, 0.0, 1.0, -1.658e-07, 0.0, 1.0, -1.658e-07, 0.0, 1.0, -1.658e-07, 0.0, 1.0, -1.658e-07, 0.9213, -0.3889, 6.449e-08, 0.9213, -0.3889, 6.449e-08, 0.9213, -0.3889, 6.449e-08, 0.9213, -0.3889, 6.449e-08, 0.0, -1.0, 1.658e-07, 0.0, -1.0, 1.658e-07, 0.0, -1.0, 1.658e-07, 0.0, -1.0, 1.658e-07, 0.9785, 0.0, 0.2062, 0.9785, 0.0, 0.2062, 0.9785, 0.0, 0.2062, 0.9785, 0.0, 0.2062, 0.9785, 0.0, 0.2062, 0.9785, 0.0, 0.2062, 0.9785, 0.0, 0.2062, 0.9785, 0.0, 0.2062, 0.3844, -3.715e-07, -0.9232, 0.3844, -3.715e-07, -0.9232, 0.3844, -1.611e-07, -0.9232, 0.3844, -2.104e-07, -0.9232, 0.3844, -2.104e-07, -0.9232, 0.3844, -1.611e-07, -0.9232, 0.3844, -1.508e-07, -0.9232, 0.3844, -2.207e-07, -0.9232, 0.2262, -2.126e-07, -0.9741, 0.2262, -2.126e-07, -0.9741, 0.2262, -2.126e-07, -0.9741, 0.2262, -2.126e-07, -0.9741, 0.2262, -2.126e-07, -0.9741, 0.2262, -2.126e-07, -0.9741, 0.2262, -2.126e-07, -0.9741, 0.2262, -2.126e-07, -0.9741, 4.701e-11, -1.632e-07, -1.0, 4.701e-11, -1.632e-07, -1.0, 0.0, -1.632e-07, -1.0, 0.0, -1.632e-07, -1.0, 4.701e-11, -1.632e-07, -1.0, 2.35e-11, -1.632e-07, -1.0, 0.0, -1.632e-07, -1.0, 0.0, -1.632e-07, -1.0, -0.3844, 4.504e-07, 0.9232, -0.3844, 2.722e-07, 0.9232, -0.3844, 2.177e-07, 0.9232, -0.3844, 4.504e-07, 0.9232, -0.3844, 2.722e-07, 0.9232, -0.3844, 2.836e-07, 0.9232, -0.3844, 2.063e-07, 0.9232, -0.3844, 2.177e-07, 0.9232, -0.2262, 2.791e-07, 0.9741, -0.2262, 2.791e-07, 0.9741, -0.2262, 2.791e-07, 0.9741, -0.2262, 2.791e-07, 0.9741, -0.2262, 2.791e-07, 0.9741, -0.2262, 2.245e-07, 0.9741, -0.2262, 2.274e-07, 0.9741, -0.2262, 2.791e-07, 0.9741, -1.091e-10, 1.632e-07, 1.0, -2.181e-10, 1.632e-07, 1.0, -2.181e-10, 1.632e-07, 1.0, -1.091e-10, 1.632e-07, 1.0, -1.091e-10, 1.632e-07, 1.0, -2.181e-10, 1.632e-07, 1.0, -1.091e-10, 1.632e-07, 1.0, -5.453e-11, 1.632e-07, 1.0, -5.453e-11, 1.632e-07, 1.0, 0.0, 1.632e-07, 1.0, 0.0, 1.632e-07, 1.0, 0.0, 1.632e-07, 1.0, 0.2262, 2.643e-07, 0.9741, 0.2262, 2.672e-07, 0.9741, 0.2262, 2.126e-07, 0.9741, 0.2262, 2.126e-07, 0.9741, 0.3844, 2.207e-07, 0.9232, 0.3844, 1.508e-07, 0.9232, 0.3844, 3.715e-07, 0.9232, 0.3844, 3.715e-07, 0.9232, 0.0, 0.0, -1.0, 0.0, 0.0, -1.0, 0.0, 0.0, -1.0, 0.0, 0.0, -1.0, 0.0, 1.454e-07, 1.0, 0.0, 1.454e-07, 1.0, 0.0, 1.454e-07, 1.0, 0.0, 1.454e-07, 1.0, 4.925e-14, 1.0, -2.548e-07, 0.0, 1.0, 4.492e-07, 0.0, 1.0, 4.492e-07, 4.925e-14, 1.0, -2.548e-07, 0.7547, 0.0, -0.656, 0.7547, 0.0, -0.656, 0.7547, 0.0, -0.656, 0.7547, 0.0, -0.656, 0.0, -1.0, 2.375e-07, 0.0, -1.0, 6.738e-07, 0.0, -1.0, 6.738e-07, 0.0, -1.0, 2.375e-07, -0.7548, 0.0, -0.656, -0.7548, 0.0, -0.656, -0.7548, 0.0, -0.656, -0.7548, 0.0, -0.656, -0.7548, 6.221e-07, 0.656, -0.7548, 6.221e-07, 0.656, -0.7548, 6.221e-07, 0.656, -0.7548, 6.221e-07, 0.656, -1.0, -8.242e-07, 0.0, -1.0, -8.242e-07, 0.0, -1.0, -8.242e-07, 0.0, -1.0, -8.242e-07, 0.0, 0.0, -1.0, 8.984e-07, 0.0, -1.0, 3.167e-07, 0.0, -1.0, 3.167e-07, 0.0, -1.0, 8.984e-07, 0.0, -1.0, 3.167e-07, 0.0, -1.0, 2.375e-07, 0.0, -1.0, 2.375e-07, 0.0, -1.0, 3.167e-07, 0.7547, 0.0, 0.656, 0.7547, 0.0, 0.656, 0.7547, 0.0, 0.656, 0.7547, 0.0, 0.656, 1.0, 0.0, 0.0, 1.0, 0.0, 0.0, 1.0, 0.0, 0.0, 1.0, 0.0, 0.0, 0.0, 1.0, 0.0, 4.925e-14, 1.0, -4.131e-07, 4.925e-14, 1.0, -4.131e-07, 0.0, 1.0, 0.0, 4.925e-14, 1.0, -4.131e-07, 4.925e-14, 1.0, -2.548e-07, 4.925e-14, 1.0, -2.548e-07, 4.925e-14, 1.0, -4.131e-07, 2.35e-11, -1.632e-07, -1.0, 4.701e-11, -1.632e-07, -1.0, 0.0, -1.632e-07, -1.0, 0.0, -1.632e-07, -1.0, -0.2262, -1.748e-07, -0.9741, -0.2262, -1.748e-07, -0.9741, -0.2262, -1.748e-07, -0.9741, -0.2262, -1.748e-07, -0.9741, -0.3844, -2.852e-07, -0.9232, -0.3844, -4.524e-07, -0.9232, -0.3844, -4.524e-07, -0.9232, -0.3844, -2.077e-07, -0.9232, -0.9785, -1.97e-07, 0.2062, -0.9785, -2.627e-07, 0.2062, -0.9785, -2.627e-07, 0.2062, -0.9785, -1.97e-07, 0.2062, -0.2773, 0.959, 0.05846, -0.2773, 0.959, 0.05846, -0.2773, 0.959, 0.05846, -0.2773, 0.959, 0.05846, 0.0, 1.0, -1.571e-06, 0.0, 1.0, -1.571e-06, 0.0, 1.0, -1.571e-06, 0.0, 1.0, -1.571e-06, 0.0, -1.0, -2.363e-07, 0.0, -1.0, 0.0, 0.0, -1.0, 0.0, 0.0, -1.0, -2.363e-07, -0.5819, 0.804, 0.1226, -0.5819, 0.804, 0.1226, -0.5819, 0.804, 0.1226, -0.5819, 0.804, 0.1226, -0.2029, -0.9783, 0.04277, -0.2029, -0.9783, 0.04277, -0.2029, -0.9783, 0.04277, -0.2029, -0.9783, 0.04277, -0.6269, -0.7678, 0.1321, -0.6269, -0.7678, 0.1321, -0.6269, -0.7678, 0.1321, -0.6269, -0.7678, 0.1321, 3.776e-14, 1.0, -3.167e-07, 0.0, 1.0, -1.584e-07, 0.0, 1.0, -1.584e-07, 3.776e-14, 1.0, -3.167e-07, 1.071e-13, 1.0, -8.984e-07, 3.776e-14, 1.0, -3.167e-07, 3.776e-14, 1.0, -3.167e-07, 1.071e-13, 1.0, -8.984e-07, 1.0, 0.0, 0.0, 1.0, 0.0, 0.0, 1.0, 0.0, 0.0, 1.0, 0.0, 0.0, 0.7547, 0.0, 0.656, 0.7547, 0.0, 0.656, 0.7547, 0.0, 0.656, 0.7547, 0.0, 0.656, 0.0, -1.0, 3.167e-07, 0.0, -1.0, -1.584e-07, 0.0, -1.0, -1.584e-07, 0.0, -1.0, 3.167e-07, 0.0, -1.0, 8.984e-07, 0.0, -1.0, 3.167e-07, 0.0, -1.0, 3.167e-07, 0.0, -1.0, 8.984e-07, -1.0, -8.242e-07, 0.0, -1.0, -8.242e-07, 0.0, -1.0, -8.242e-07, 0.0, -1.0, -8.242e-07, 0.0, -0.7548, 6.221e-07, 0.656, -0.7548, 6.221e-07, 0.656, -0.7548, 6.221e-07, 0.656, -0.7548, 6.221e-07, 0.656, -0.7548, 0.0, -0.656, -0.7548, 0.0, -0.656, -0.7548, 0.0, -0.656, -0.7548, 0.0, -0.656, 0.0, -1.0, -1.584e-07, 0.0, -1.0, -4.492e-07, 0.0, -1.0, -4.492e-07, 0.0, -1.0, -1.584e-07, 0.7547, 0.0, -0.656, 0.7547, 0.0, -0.656, 0.7547, 0.0, -0.656, 0.7547, 0.0, -0.656, 0.0, 1.0, -1.584e-07, 0.0, 1.0, -4.492e-07, 0.0, 1.0, -4.492e-07, 0.0, 1.0, -1.584e-07, 0.0, 2.182e-07, 1.0, 0.0, 2.182e-07, 1.0, 0.0, 2.182e-07, 1.0, 0.0, 2.182e-07, 1.0, 0.0, 0.0, -1.0, 0.0, 0.0, -1.0, 0.0, 0.0, -1.0, 0.0, 0.0, -1.0, 0.0, -1.0, 7.979e-07, 0.0, -1.0, 7.979e-07, 0.0, -1.0, 7.979e-07, 0.0, -1.0, 7.979e-07, 0.0, -1.0, 7.979e-07, 0.0, -1.0, 7.979e-07, -0.5, 6.609e-08, 0.866, -0.5, 6.609e-08, 0.866, -0.5, 0.0, 0.866, -0.5, 0.0, 0.866, 0.5, 1.586e-07, 0.866, 0.5, 1.586e-07, 0.866, 0.5, 7.93e-08, 0.866, 0.5, 7.93e-08, 0.866, -0.5, 1.322e-07, 0.866, -0.5, 1.322e-07, 0.866, -0.5, 6.609e-08, 0.866, -0.5, 6.609e-08, 0.866, -0.5, -1.322e-07, -0.866, -0.5, -1.322e-07, -0.866, -0.5, -6.609e-08, -0.866, -0.5, -6.609e-08, -0.866, 1.0, 0.0, 0.0, 1.0, 0.0, 0.0, 1.0, 0.0, 0.0, 1.0, 0.0, 0.0, -1.0, 0.0, 0.0, -1.0, 0.0, 0.0, -1.0, 0.0, 0.0, -1.0, 0.0, 0.0, 0.5, -1.322e-07, -0.866, 0.5, -1.322e-07, -0.866, 0.5, -6.608e-08, -0.866, 0.5, -6.608e-08, -0.866, 0.0, 0.0, 0.0, 0.0, 0.0, 0.0, 0.0, 0.0, 0.0, 0.0, 0.0, 0.0, -0.5, -6.609e-08, -0.866, -0.5, -6.609e-08, -0.866, -0.5, 0.0, -0.866, -0.5, 0.0, -0.866, 1.0, 0.0, 0.0, 1.0, 0.0, 0.0, 1.0, 0.0, 0.0, 1.0, 0.0, 0.0, -1.0, 0.0, 0.0, -1.0, 0.0, 0.0, -1.0, 0.0, 0.0, -1.0, 0.0, 0.0, 0.5, -6.608e-08, -0.866, 0.5, -6.608e-08, -0.866, 0.5, 0.0, -0.866, 0.5, 0.0, -0.866, 0.5, 7.93e-08, 0.866, 0.5, 7.93e-08, 0.866, 0.5, 0.0, 0.866, 0.5, 0.0, 0.866, 0.0, 1.0, 0.0, 0.0, 1.0, 0.0, 0.0, 1.0, 0.0, 0.0, 1.0, 0.0, 0.0, 1.0, 0.0, 0.0, 1.0, 0.0, 0.0, 0.0, 0.0, 0.0, 0.0, 1.0, 0.0, 0.0, 1.0, 0.0, 0.0, 0.0, 0.0, 0.0, 1.0, 0.0, 0.0, 0.0, 0.0, 0.0, 0.0, 0.0, 0.0, 1.0, 0.0, 0.0, 0.0, 0.0, 0.0, 1.0, 0.0, 0.0, 1.0, 0.0, 0.0, 0.0, 0.0, 0.0, 1.0, 0.0, 0.0, 0.0, 0.0, 0.0, 0.0, 0.0, 0.0, 1.0, 0.0, 0.0, 0.0, 0.0, 0.0, 0.0, 0.0, 0.0, 0.0, 0.0, 0.0, 0.0, -1.0, 0.0, 0.0, -1.0, 0.0, 0.0, -1.0, 0.0, 0.0, -1.0, 0.0, 0.0, 0.9213, -0.3889, 6.449e-08, 0.9213, -0.3889, 6.449e-08, 0.9213, -0.3889, 6.449e-08, 0.9213, -0.3889, 6.449e-08, 1.0, 0.0, 0.0, 1.0, 0.0, 0.0, 1.0, 0.0, 0.0, 1.0, 0.0, 0.0, -0.9213, 0.3889, -6.449e-08, -0.9213, 0.3889, -6.449e-08, -0.9213, 0.3889, -6.449e-08, -0.9213, 0.3889, -6.449e-08, -1.283e-07, 1.471e-07, 1.0, -6.331e-07, 1.579e-07, 1.0, -6.331e-07, 1.579e-07, 1.0, -1.283e-07, 1.471e-07, 1.0, 1.027e-07, -1.918e-07, -1.0, 5.065e-07, -1.895e-07, -1.0, 5.065e-07, -1.895e-07, -1.0, 1.027e-07, -1.918e-07, -1.0, -5.065e-07, -1.895e-07, -1.0, -1.027e-07, -1.918e-07, -1.0, -1.027e-07, -1.918e-07, -1.0, -5.065e-07, -1.895e-07, -1.0, -1.027e-07, -1.918e-07, -1.0, 1.027e-07, -1.918e-07, -1.0, 1.027e-07, -1.918e-07, -1.0, -1.027e-07, -1.918e-07, -1.0, 6.331e-07, 1.579e-07, 1.0, 1.283e-07, 1.471e-07, 1.0, 1.283e-07, 1.471e-07, 1.0, 6.331e-07, 1.579e-07, 1.0, 1.283e-07, 1.471e-07, 1.0, -1.283e-07, 1.471e-07, 1.0, -1.283e-07, 1.471e-07, 1.0, 1.283e-07, 1.471e-07, 1.0, 0.9213, 0.3889, -6.449e-08, 0.9213, 0.3889, -6.449e-08, 0.9213, 0.3889, -6.449e-08, 0.9213, 0.3889, -6.449e-08, 0.0, 1.0, -1.658e-07, 0.0, 1.0, -1.658e-07, 0.0, 1.0, -1.658e-07, 0.0, 1.0, -1.658e-07, -0.9213, -0.3889, 6.449e-08, -0.9213, -0.3889, 6.449e-08, -0.9213, -0.3889, 6.449e-08, -0.9213, -0.3889, 6.449e-08, 0.0, -1.0, 1.658e-07, 0.0, -1.0, 1.658e-07, 0.0, -1.0, 1.658e-07, 0.0, -1.0, 1.658e-07, -0.9785, -2.627e-07, 0.2062, -0.9785, -1.97e-07, 0.2062, -0.9785, -1.97e-07, 0.2062, -0.9785, -2.627e-07, 0.2062, -0.9785, -1.97e-07, 0.2062, -0.9785, -1.97e-07, 0.2062, -0.9785, -1.97e-07, 0.2062, -0.9785, -1.97e-07, 0.2062, -0.3844, -4.524e-07, -0.9232, -0.3844, -2.737e-07, -0.9232, -0.3844, -2.191e-07, -0.9232, -0.3844, -4.524e-07, -0.9232, -0.3844, -2.737e-07, -0.9232, -0.3844, -2.852e-07, -0.9232, -0.3844, -2.077e-07, -0.9232, -0.3844, -2.191e-07, -0.9232, -0.2262, -1.748e-07, -0.9741, -0.2262, -1.748e-07, -0.9741, -0.2262, -1.748e-07, -0.9741, -0.2262, -1.748e-07, -0.9741, -0.2262, -1.748e-07, -0.9741, -0.2262, -1.748e-07, -0.9741, -0.2262, -1.748e-07, -0.9741, -0.2262, -1.748e-07, -0.9741, 4.701e-11, -1.632e-07, -1.0, 9.402e-11, -1.632e-07, -1.0, 9.402e-11, -1.632e-07, -1.0, 4.701e-11, -1.632e-07, -1.0, 4.701e-11, -1.632e-07, -1.0, 9.402e-11, -1.632e-07, -1.0, 4.701e-11, -1.632e-07, -1.0, 2.35e-11, -1.632e-07, -1.0, 0.3844, 3.715e-07, 0.9232, 0.3844, 3.715e-07, 0.9232, 0.3844, 1.611e-07, 0.9232, 0.3844, 2.104e-07, 0.9232, 0.3844, 2.104e-07, 0.9232, 0.3844, 1.611e-07, 0.9232, 0.3844, 1.508e-07, 0.9232, 0.3844, 2.207e-07, 0.9232, 0.2262, 3.189e-07, 0.9741, 0.2262, 3.189e-07, 0.9741, 0.2262, 3.189e-07, 0.9741, 0.2262, 3.189e-07, 0.9741, 0.2262, 3.189e-07, 0.9741, 0.2262, 3.189e-07, 0.9741, 0.2262, 2.672e-07, 0.9741, 0.2262, 2.643e-07, 0.9741, -1.091e-10, 1.632e-07, 1.0, -1.091e-10, 1.632e-07, 1.0, 0.0, 1.632e-07, 1.0, 0.0, 1.632e-07, 1.0, -1.091e-10, 1.632e-07, 1.0, -5.453e-11, 1.632e-07, 1.0, 0.0, 1.632e-07, 1.0, 0.0, 1.632e-07, 1.0])] * 3)])

# ---- objects
ob_plane = bpy.data.objects.new('Plane', me_plane_005)

# ---- transforms, parenting, visibility, modifiers, constraints
ob_plane.location = (0.0, 0.0, 0.0)
ob_plane.color = (0.8, 0.8, 0.8, 1.0)

# ---- collection membership
col_collection.objects.link(ob_plane)

# ---- scene / render settings (as saved in the file)
scene.frame_start = 1; scene.frame_end = 250; scene.frame_set(1)
scene.render.engine = 'BLENDER_EEVEE_NEXT'
scene.cycles.sampling_pattern = 'TABULATED_SOBOL'
scene.view_settings.view_transform = 'Filmic'
bpy.context.view_layer.update()

# ---- added for rendering (the .blend has no active camera and no usable light): camera, sun
cam_auto = bpy.data.cameras.new('AutoCamera')
cam_auto.lens = 50.0
cam_auto.sensor_width = 36.0
cam_auto.clip_end = 1000.0
ob_auto_camera = bpy.data.objects.new('AutoCamera', cam_auto)
scene.collection.objects.link(ob_auto_camera)
ob_auto_camera.location = (4.28744, -5.14511, 3.32988)
ob_auto_camera.rotation_euler = (1.09748, -7.21219e-08, 0.694738)
scene.camera = ob_auto_camera
light_auto_sun = bpy.data.lights.new('AutoSun', 'SUN')
light_auto_sun.energy = 3.0
light_auto_sun.angle = 0.0523599
ob_auto_sun = bpy.data.objects.new('AutoSun', light_auto_sun)
scene.collection.objects.link(ob_auto_sun)
ob_auto_sun.rotation_euler = (0.872665, 0.174533, 0.523599)
bpy.context.view_layer.update()
